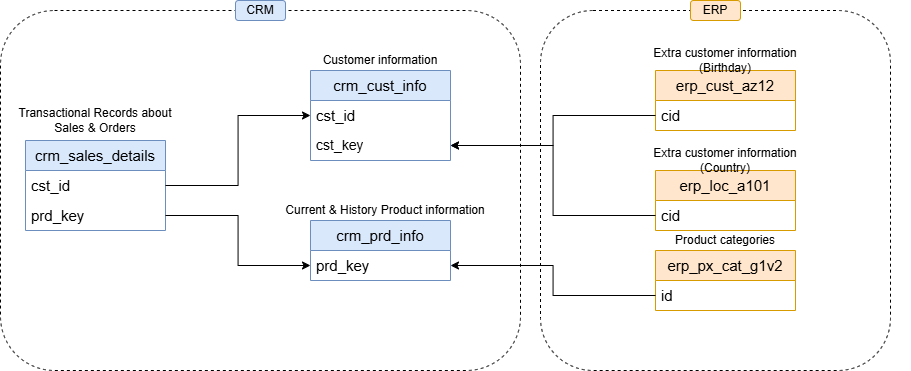

The diagram above was exported from draw.io. Its source (the exported page's mxGraphModel, read from the mxfile embedded in the PNG):
<mxGraphModel dx="704" dy="1189" grid="1" gridSize="10" guides="1" tooltips="1" connect="1" arrows="1" fold="1" page="1" pageScale="1" pageWidth="1200" pageHeight="600" math="0" shadow="0">
  <root>
    <mxCell id="0" />
    <mxCell id="1" parent="0" />
    <mxCell id="OxG0QHod1VO0PShBdGQ0-6" connectable="0" parent="1" style="group" value="" vertex="1">
      <mxGeometry height="80" width="140" x="340" y="110" as="geometry" />
    </mxCell>
    <mxCell id="OxG0QHod1VO0PShBdGQ0-1" parent="OxG0QHod1VO0PShBdGQ0-6" style="swimlane;fontStyle=0;childLayout=stackLayout;horizontal=1;startSize=30;horizontalStack=0;resizeParent=1;resizeParentMax=0;resizeLast=0;collapsible=1;marginBottom=0;whiteSpace=wrap;html=1;fillColor=#dae8fc;strokeColor=#6c8ebf;" value="&lt;font style=&quot;font-size: 15px;&quot;&gt;crm_cust_info&lt;/font&gt;" vertex="1">
      <mxGeometry height="90" width="140" y="20" as="geometry" />
    </mxCell>
    <mxCell id="OxG0QHod1VO0PShBdGQ0-2" parent="OxG0QHod1VO0PShBdGQ0-1" style="text;strokeColor=none;fillColor=none;align=left;verticalAlign=middle;spacingLeft=4;spacingRight=4;overflow=hidden;points=[[0,0.5],[1,0.5]];portConstraint=eastwest;rotatable=0;whiteSpace=wrap;html=1;" value="&lt;font style=&quot;font-size: 15px;&quot;&gt;cst_id&lt;/font&gt;" vertex="1">
      <mxGeometry height="30" width="140" y="30" as="geometry" />
    </mxCell>
    <mxCell id="dXKD-hkSrQ7OcBj7e-BQ-8" parent="OxG0QHod1VO0PShBdGQ0-1" style="text;strokeColor=none;fillColor=none;align=left;verticalAlign=middle;spacingLeft=4;spacingRight=4;overflow=hidden;points=[[0,0.5],[1,0.5]];portConstraint=eastwest;rotatable=0;whiteSpace=wrap;html=1;" value="&lt;font style=&quot;font-size: 14px;&quot;&gt;cst_key&lt;/font&gt;" vertex="1">
      <mxGeometry height="30" width="140" y="60" as="geometry" />
    </mxCell>
    <mxCell id="OxG0QHod1VO0PShBdGQ0-5" parent="OxG0QHod1VO0PShBdGQ0-6" style="text;html=1;whiteSpace=wrap;strokeColor=none;fillColor=none;align=center;verticalAlign=middle;rounded=0;" value="Customer information" vertex="1">
      <mxGeometry height="20" width="120" x="10" as="geometry" />
    </mxCell>
    <mxCell id="OxG0QHod1VO0PShBdGQ0-8" connectable="0" parent="1" style="group" value="" vertex="1">
      <mxGeometry height="80" width="240" x="340" y="260" as="geometry" />
    </mxCell>
    <mxCell id="OxG0QHod1VO0PShBdGQ0-9" parent="OxG0QHod1VO0PShBdGQ0-8" style="swimlane;fontStyle=0;childLayout=stackLayout;horizontal=1;startSize=30;horizontalStack=0;resizeParent=1;resizeParentMax=0;resizeLast=0;collapsible=1;marginBottom=0;whiteSpace=wrap;html=1;fillColor=#dae8fc;strokeColor=#6c8ebf;" value="&lt;font style=&quot;font-size: 15px;&quot;&gt;crm_prd_info&lt;/font&gt;" vertex="1">
      <mxGeometry height="60" width="140" y="20" as="geometry" />
    </mxCell>
    <mxCell id="OxG0QHod1VO0PShBdGQ0-10" parent="OxG0QHod1VO0PShBdGQ0-9" style="text;strokeColor=none;fillColor=none;align=left;verticalAlign=middle;spacingLeft=4;spacingRight=4;overflow=hidden;points=[[0,0.5],[1,0.5]];portConstraint=eastwest;rotatable=0;whiteSpace=wrap;html=1;" value="&lt;font style=&quot;font-size: 15px;&quot;&gt;prd_key&lt;/font&gt;" vertex="1">
      <mxGeometry height="30" width="140" y="30" as="geometry" />
    </mxCell>
    <mxCell id="OxG0QHod1VO0PShBdGQ0-11" parent="OxG0QHod1VO0PShBdGQ0-8" style="text;html=1;whiteSpace=wrap;strokeColor=none;fillColor=none;align=center;verticalAlign=middle;rounded=0;" value="Current &amp;amp; History Product information" vertex="1">
      <mxGeometry height="20" width="230" x="-40" as="geometry" />
    </mxCell>
    <mxCell id="OxG0QHod1VO0PShBdGQ0-20" connectable="0" parent="1" style="group" value="" vertex="1">
      <mxGeometry height="90" width="170" x="40" y="170" as="geometry" />
    </mxCell>
    <mxCell id="OxG0QHod1VO0PShBdGQ0-14" connectable="0" parent="OxG0QHod1VO0PShBdGQ0-20" style="group" value="" vertex="1">
      <mxGeometry height="80" width="140" x="15" y="10" as="geometry" />
    </mxCell>
    <mxCell id="OxG0QHod1VO0PShBdGQ0-15" parent="OxG0QHod1VO0PShBdGQ0-14" style="swimlane;fontStyle=0;childLayout=stackLayout;horizontal=1;startSize=30;horizontalStack=0;resizeParent=1;resizeParentMax=0;resizeLast=0;collapsible=1;marginBottom=0;whiteSpace=wrap;html=1;fillColor=#dae8fc;strokeColor=#6c8ebf;" value="&lt;font style=&quot;font-size: 15px;&quot;&gt;crm_sales_details&lt;/font&gt;" vertex="1">
      <mxGeometry height="90" width="140" y="20" as="geometry" />
    </mxCell>
    <mxCell id="OxG0QHod1VO0PShBdGQ0-16" parent="OxG0QHod1VO0PShBdGQ0-15" style="text;strokeColor=none;fillColor=none;align=left;verticalAlign=middle;spacingLeft=4;spacingRight=4;overflow=hidden;points=[[0,0.5],[1,0.5]];portConstraint=eastwest;rotatable=0;whiteSpace=wrap;html=1;" value="&lt;span style=&quot;font-size: 15px;&quot;&gt;cst_id&lt;/span&gt;" vertex="1">
      <mxGeometry height="30" width="140" y="30" as="geometry" />
    </mxCell>
    <mxCell id="OxG0QHod1VO0PShBdGQ0-19" parent="OxG0QHod1VO0PShBdGQ0-15" style="text;strokeColor=none;fillColor=none;align=left;verticalAlign=middle;spacingLeft=4;spacingRight=4;overflow=hidden;points=[[0,0.5],[1,0.5]];portConstraint=eastwest;rotatable=0;whiteSpace=wrap;html=1;" value="&lt;span style=&quot;font-size: 15px;&quot;&gt;prd_key&lt;/span&gt;" vertex="1">
      <mxGeometry height="30" width="140" y="60" as="geometry" />
    </mxCell>
    <mxCell id="OxG0QHod1VO0PShBdGQ0-17" parent="OxG0QHod1VO0PShBdGQ0-20" style="text;html=1;whiteSpace=wrap;strokeColor=none;fillColor=none;align=center;verticalAlign=middle;rounded=0;" value="Transactional Records about Sales &amp;amp; Orders" vertex="1">
      <mxGeometry height="20" width="170" as="geometry" />
    </mxCell>
    <mxCell id="OxG0QHod1VO0PShBdGQ0-21" edge="1" parent="1" source="OxG0QHod1VO0PShBdGQ0-16" style="edgeStyle=orthogonalEdgeStyle;rounded=0;orthogonalLoop=1;jettySize=auto;html=1;exitX=1;exitY=0.5;exitDx=0;exitDy=0;entryX=0;entryY=0.5;entryDx=0;entryDy=0;" target="OxG0QHod1VO0PShBdGQ0-2">
      <mxGeometry relative="1" as="geometry" />
    </mxCell>
    <mxCell id="OxG0QHod1VO0PShBdGQ0-22" edge="1" parent="1" source="OxG0QHod1VO0PShBdGQ0-19" style="edgeStyle=orthogonalEdgeStyle;rounded=0;orthogonalLoop=1;jettySize=auto;html=1;exitX=1;exitY=0.5;exitDx=0;exitDy=0;entryX=0;entryY=0.5;entryDx=0;entryDy=0;" target="OxG0QHod1VO0PShBdGQ0-10">
      <mxGeometry relative="1" as="geometry" />
    </mxCell>
    <mxCell id="dXKD-hkSrQ7OcBj7e-BQ-4" connectable="0" parent="1" style="group" value="" vertex="1">
      <mxGeometry height="80" width="140" x="685" y="110" as="geometry" />
    </mxCell>
    <mxCell id="dXKD-hkSrQ7OcBj7e-BQ-5" parent="dXKD-hkSrQ7OcBj7e-BQ-4" style="swimlane;fontStyle=0;childLayout=stackLayout;horizontal=1;startSize=30;horizontalStack=0;resizeParent=1;resizeParentMax=0;resizeLast=0;collapsible=1;marginBottom=0;whiteSpace=wrap;html=1;fillColor=#ffe6cc;strokeColor=#d79b00;" value="&lt;font style=&quot;font-size: 15px;&quot;&gt;erp_cust_az12&lt;/font&gt;" vertex="1">
      <mxGeometry height="60" width="140" y="20" as="geometry" />
    </mxCell>
    <mxCell id="dXKD-hkSrQ7OcBj7e-BQ-6" parent="dXKD-hkSrQ7OcBj7e-BQ-5" style="text;strokeColor=none;fillColor=none;align=left;verticalAlign=middle;spacingLeft=4;spacingRight=4;overflow=hidden;points=[[0,0.5],[1,0.5]];portConstraint=eastwest;rotatable=0;whiteSpace=wrap;html=1;" value="&lt;font style=&quot;font-size: 15px;&quot;&gt;cid&lt;/font&gt;" vertex="1">
      <mxGeometry height="30" width="140" y="30" as="geometry" />
    </mxCell>
    <mxCell id="dXKD-hkSrQ7OcBj7e-BQ-7" parent="dXKD-hkSrQ7OcBj7e-BQ-4" style="text;html=1;whiteSpace=wrap;strokeColor=none;fillColor=none;align=center;verticalAlign=middle;rounded=0;" value="Extra customer information (Birthday)" vertex="1">
      <mxGeometry height="20" width="160" x="-10" as="geometry" />
    </mxCell>
    <mxCell id="dXKD-hkSrQ7OcBj7e-BQ-9" edge="1" parent="1" source="dXKD-hkSrQ7OcBj7e-BQ-6" style="edgeStyle=orthogonalEdgeStyle;rounded=0;orthogonalLoop=1;jettySize=auto;html=1;exitX=0;exitY=0.5;exitDx=0;exitDy=0;entryX=1;entryY=0.5;entryDx=0;entryDy=0;" target="dXKD-hkSrQ7OcBj7e-BQ-8">
      <mxGeometry relative="1" as="geometry" />
    </mxCell>
    <mxCell id="dXKD-hkSrQ7OcBj7e-BQ-10" connectable="0" parent="1" style="group" value="" vertex="1">
      <mxGeometry height="240" width="230" x="710" y="190" as="geometry" />
    </mxCell>
    <mxCell id="dXKD-hkSrQ7OcBj7e-BQ-11" parent="dXKD-hkSrQ7OcBj7e-BQ-10" style="swimlane;fontStyle=0;childLayout=stackLayout;horizontal=1;startSize=30;horizontalStack=0;resizeParent=1;resizeParentMax=0;resizeLast=0;collapsible=1;marginBottom=0;whiteSpace=wrap;html=1;fillColor=#ffe6cc;strokeColor=#d79b00;" value="&lt;font style=&quot;font-size: 15px;&quot;&gt;erp_loc_a101&lt;/font&gt;" vertex="1">
      <mxGeometry height="60" width="140" x="-25" y="40" as="geometry" />
    </mxCell>
    <mxCell id="dXKD-hkSrQ7OcBj7e-BQ-12" parent="dXKD-hkSrQ7OcBj7e-BQ-11" style="text;strokeColor=none;fillColor=none;align=left;verticalAlign=middle;spacingLeft=4;spacingRight=4;overflow=hidden;points=[[0,0.5],[1,0.5]];portConstraint=eastwest;rotatable=0;whiteSpace=wrap;html=1;" value="&lt;font style=&quot;font-size: 15px;&quot;&gt;cid&lt;/font&gt;" vertex="1">
      <mxGeometry height="30" width="140" y="30" as="geometry" />
    </mxCell>
    <mxCell id="dXKD-hkSrQ7OcBj7e-BQ-13" parent="dXKD-hkSrQ7OcBj7e-BQ-10" style="text;html=1;whiteSpace=wrap;strokeColor=none;fillColor=none;align=center;verticalAlign=middle;rounded=0;" value="Extra customer information (Country)" vertex="1">
      <mxGeometry height="20" width="160" x="-35" y="20" as="geometry" />
    </mxCell>
    <mxCell id="dXKD-hkSrQ7OcBj7e-BQ-33" parent="dXKD-hkSrQ7OcBj7e-BQ-10" style="rounded=1;whiteSpace=wrap;html=1;fillColor=none;dashed=1;" value="" vertex="1">
      <mxGeometry height="360" width="350" x="-140" y="-120" as="geometry" />
    </mxCell>
    <mxCell id="dXKD-hkSrQ7OcBj7e-BQ-35" parent="dXKD-hkSrQ7OcBj7e-BQ-10" style="rounded=1;whiteSpace=wrap;html=1;fillColor=#ffe6cc;strokeColor=#d79b00;" value="ERP" vertex="1">
      <mxGeometry height="20" width="50" x="10" y="-130" as="geometry" />
    </mxCell>
    <mxCell id="dXKD-hkSrQ7OcBj7e-BQ-14" edge="1" parent="1" source="dXKD-hkSrQ7OcBj7e-BQ-12" style="edgeStyle=orthogonalEdgeStyle;rounded=0;orthogonalLoop=1;jettySize=auto;html=1;exitX=0;exitY=0.5;exitDx=0;exitDy=0;entryX=1;entryY=0.5;entryDx=0;entryDy=0;" target="dXKD-hkSrQ7OcBj7e-BQ-8">
      <mxGeometry relative="1" as="geometry" />
    </mxCell>
    <mxCell id="dXKD-hkSrQ7OcBj7e-BQ-15" connectable="0" parent="1" style="group" value="" vertex="1">
      <mxGeometry height="80" width="140" x="685" y="290" as="geometry" />
    </mxCell>
    <mxCell id="dXKD-hkSrQ7OcBj7e-BQ-16" parent="dXKD-hkSrQ7OcBj7e-BQ-15" style="swimlane;fontStyle=0;childLayout=stackLayout;horizontal=1;startSize=30;horizontalStack=0;resizeParent=1;resizeParentMax=0;resizeLast=0;collapsible=1;marginBottom=0;whiteSpace=wrap;html=1;fillColor=#ffe6cc;strokeColor=#d79b00;" value="&lt;font style=&quot;font-size: 15px;&quot;&gt;erp_px_cat_g1v2&lt;/font&gt;" vertex="1">
      <mxGeometry height="60" width="140" y="20" as="geometry" />
    </mxCell>
    <mxCell id="dXKD-hkSrQ7OcBj7e-BQ-17" parent="dXKD-hkSrQ7OcBj7e-BQ-16" style="text;strokeColor=none;fillColor=none;align=left;verticalAlign=middle;spacingLeft=4;spacingRight=4;overflow=hidden;points=[[0,0.5],[1,0.5]];portConstraint=eastwest;rotatable=0;whiteSpace=wrap;html=1;" value="&lt;font style=&quot;font-size: 15px;&quot;&gt;id&lt;/font&gt;" vertex="1">
      <mxGeometry height="30" width="140" y="30" as="geometry" />
    </mxCell>
    <mxCell id="dXKD-hkSrQ7OcBj7e-BQ-18" parent="dXKD-hkSrQ7OcBj7e-BQ-15" style="text;html=1;whiteSpace=wrap;strokeColor=none;fillColor=none;align=center;verticalAlign=middle;rounded=0;" value="Product categories" vertex="1">
      <mxGeometry height="20" width="160" x="-10" as="geometry" />
    </mxCell>
    <mxCell id="dXKD-hkSrQ7OcBj7e-BQ-26" edge="1" parent="1" source="dXKD-hkSrQ7OcBj7e-BQ-17" style="edgeStyle=orthogonalEdgeStyle;rounded=0;orthogonalLoop=1;jettySize=auto;html=1;exitX=0;exitY=0.5;exitDx=0;exitDy=0;entryX=1;entryY=0.5;entryDx=0;entryDy=0;" target="OxG0QHod1VO0PShBdGQ0-10">
      <mxGeometry relative="1" as="geometry" />
    </mxCell>
    <mxCell id="dXKD-hkSrQ7OcBj7e-BQ-27" parent="1" style="rounded=1;whiteSpace=wrap;html=1;fillColor=none;dashed=1;" value="" vertex="1">
      <mxGeometry height="360" width="520" x="30" y="70" as="geometry" />
    </mxCell>
    <mxCell id="dXKD-hkSrQ7OcBj7e-BQ-29" parent="1" style="rounded=1;whiteSpace=wrap;html=1;fillColor=#dae8fc;strokeColor=#6c8ebf;" value="CRM" vertex="1">
      <mxGeometry height="20" width="50" x="265" y="60" as="geometry" />
    </mxCell>
  </root>
</mxGraphModel>